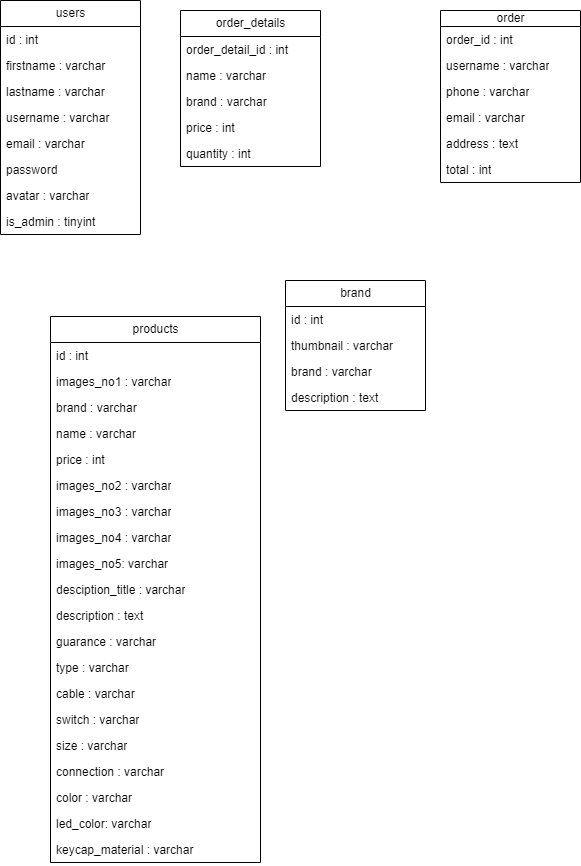

The diagram above was exported from draw.io. Its source (the exported page's mxGraphModel, read from the mxfile embedded in the PNG):
<mxGraphModel dx="732" dy="420" grid="1" gridSize="10" guides="1" tooltips="1" connect="1" arrows="1" fold="1" page="1" pageScale="1" pageWidth="850" pageHeight="1100" math="0" shadow="0">
  <root>
    <mxCell id="0" />
    <mxCell id="1" parent="0" />
    <mxCell id="3" value="users" style="swimlane;fontStyle=0;childLayout=stackLayout;horizontal=1;startSize=26;fillColor=none;horizontalStack=0;resizeParent=1;resizeParentMax=0;resizeLast=0;collapsible=1;marginBottom=0;html=1;" parent="1" vertex="1">
      <mxGeometry x="140" y="40" width="140" height="234" as="geometry" />
    </mxCell>
    <mxCell id="4" value="id : int" style="text;strokeColor=none;fillColor=none;align=left;verticalAlign=top;spacingLeft=4;spacingRight=4;overflow=hidden;rotatable=0;points=[[0,0.5],[1,0.5]];portConstraint=eastwest;whiteSpace=wrap;html=1;" parent="3" vertex="1">
      <mxGeometry y="26" width="140" height="26" as="geometry" />
    </mxCell>
    <mxCell id="5" value="firstname : varchar&amp;nbsp;" style="text;strokeColor=none;fillColor=none;align=left;verticalAlign=top;spacingLeft=4;spacingRight=4;overflow=hidden;rotatable=0;points=[[0,0.5],[1,0.5]];portConstraint=eastwest;whiteSpace=wrap;html=1;" parent="3" vertex="1">
      <mxGeometry y="52" width="140" height="26" as="geometry" />
    </mxCell>
    <mxCell id="6" value="lastname : varchar" style="text;strokeColor=none;fillColor=none;align=left;verticalAlign=top;spacingLeft=4;spacingRight=4;overflow=hidden;rotatable=0;points=[[0,0.5],[1,0.5]];portConstraint=eastwest;whiteSpace=wrap;html=1;" parent="3" vertex="1">
      <mxGeometry y="78" width="140" height="26" as="geometry" />
    </mxCell>
    <mxCell id="19" value="username : varchar&amp;nbsp;" style="text;strokeColor=none;fillColor=none;align=left;verticalAlign=top;spacingLeft=4;spacingRight=4;overflow=hidden;rotatable=0;points=[[0,0.5],[1,0.5]];portConstraint=eastwest;whiteSpace=wrap;html=1;" parent="3" vertex="1">
      <mxGeometry y="104" width="140" height="26" as="geometry" />
    </mxCell>
    <mxCell id="20" value="email : varchar&amp;nbsp;" style="text;strokeColor=none;fillColor=none;align=left;verticalAlign=top;spacingLeft=4;spacingRight=4;overflow=hidden;rotatable=0;points=[[0,0.5],[1,0.5]];portConstraint=eastwest;whiteSpace=wrap;html=1;" parent="3" vertex="1">
      <mxGeometry y="130" width="140" height="26" as="geometry" />
    </mxCell>
    <mxCell id="27" value="password" style="text;strokeColor=none;fillColor=none;align=left;verticalAlign=top;spacingLeft=4;spacingRight=4;overflow=hidden;rotatable=0;points=[[0,0.5],[1,0.5]];portConstraint=eastwest;whiteSpace=wrap;html=1;" parent="3" vertex="1">
      <mxGeometry y="156" width="140" height="26" as="geometry" />
    </mxCell>
    <mxCell id="28" value="avatar : varchar" style="text;strokeColor=none;fillColor=none;align=left;verticalAlign=top;spacingLeft=4;spacingRight=4;overflow=hidden;rotatable=0;points=[[0,0.5],[1,0.5]];portConstraint=eastwest;whiteSpace=wrap;html=1;" parent="3" vertex="1">
      <mxGeometry y="182" width="140" height="26" as="geometry" />
    </mxCell>
    <mxCell id="29" value="is_admin : tinyint&amp;nbsp;" style="text;strokeColor=none;fillColor=none;align=left;verticalAlign=top;spacingLeft=4;spacingRight=4;overflow=hidden;rotatable=0;points=[[0,0.5],[1,0.5]];portConstraint=eastwest;whiteSpace=wrap;html=1;" parent="3" vertex="1">
      <mxGeometry y="208" width="140" height="26" as="geometry" />
    </mxCell>
    <mxCell id="7" value="brand" style="swimlane;fontStyle=0;childLayout=stackLayout;horizontal=1;startSize=26;fillColor=none;horizontalStack=0;resizeParent=1;resizeParentMax=0;resizeLast=0;collapsible=1;marginBottom=0;html=1;" parent="1" vertex="1">
      <mxGeometry x="425" y="320" width="140" height="130" as="geometry" />
    </mxCell>
    <mxCell id="8" value="id : int&amp;nbsp;" style="text;strokeColor=none;fillColor=none;align=left;verticalAlign=top;spacingLeft=4;spacingRight=4;overflow=hidden;rotatable=0;points=[[0,0.5],[1,0.5]];portConstraint=eastwest;whiteSpace=wrap;html=1;" parent="7" vertex="1">
      <mxGeometry y="26" width="140" height="26" as="geometry" />
    </mxCell>
    <mxCell id="9" value="thumbnail : varchar&amp;nbsp;" style="text;strokeColor=none;fillColor=none;align=left;verticalAlign=top;spacingLeft=4;spacingRight=4;overflow=hidden;rotatable=0;points=[[0,0.5],[1,0.5]];portConstraint=eastwest;whiteSpace=wrap;html=1;" parent="7" vertex="1">
      <mxGeometry y="52" width="140" height="26" as="geometry" />
    </mxCell>
    <mxCell id="10" value="brand : varchar" style="text;strokeColor=none;fillColor=none;align=left;verticalAlign=top;spacingLeft=4;spacingRight=4;overflow=hidden;rotatable=0;points=[[0,0.5],[1,0.5]];portConstraint=eastwest;whiteSpace=wrap;html=1;" parent="7" vertex="1">
      <mxGeometry y="78" width="140" height="26" as="geometry" />
    </mxCell>
    <mxCell id="49" value="description : text&amp;nbsp;" style="text;strokeColor=none;fillColor=none;align=left;verticalAlign=top;spacingLeft=4;spacingRight=4;overflow=hidden;rotatable=0;points=[[0,0.5],[1,0.5]];portConstraint=eastwest;whiteSpace=wrap;html=1;" parent="7" vertex="1">
      <mxGeometry y="104" width="140" height="26" as="geometry" />
    </mxCell>
    <mxCell id="11" value="order" style="swimlane;fontStyle=0;childLayout=stackLayout;horizontal=1;startSize=16;fillColor=none;horizontalStack=0;resizeParent=1;resizeParentMax=0;resizeLast=0;collapsible=1;marginBottom=0;html=1;" parent="1" vertex="1">
      <mxGeometry x="580" y="50" width="140" height="172" as="geometry" />
    </mxCell>
    <mxCell id="12" value="order_id : int" style="text;strokeColor=none;fillColor=none;align=left;verticalAlign=top;spacingLeft=4;spacingRight=4;overflow=hidden;rotatable=0;points=[[0,0.5],[1,0.5]];portConstraint=eastwest;whiteSpace=wrap;html=1;" parent="11" vertex="1">
      <mxGeometry y="16" width="140" height="26" as="geometry" />
    </mxCell>
    <mxCell id="14" value="username : varchar" style="text;strokeColor=none;fillColor=none;align=left;verticalAlign=top;spacingLeft=4;spacingRight=4;overflow=hidden;rotatable=0;points=[[0,0.5],[1,0.5]];portConstraint=eastwest;whiteSpace=wrap;html=1;" parent="11" vertex="1">
      <mxGeometry y="42" width="140" height="26" as="geometry" />
    </mxCell>
    <mxCell id="50" value="phone : varchar" style="text;strokeColor=none;fillColor=none;align=left;verticalAlign=top;spacingLeft=4;spacingRight=4;overflow=hidden;rotatable=0;points=[[0,0.5],[1,0.5]];portConstraint=eastwest;whiteSpace=wrap;html=1;" vertex="1" parent="11">
      <mxGeometry y="68" width="140" height="26" as="geometry" />
    </mxCell>
    <mxCell id="51" value="email : varchar" style="text;strokeColor=none;fillColor=none;align=left;verticalAlign=top;spacingLeft=4;spacingRight=4;overflow=hidden;rotatable=0;points=[[0,0.5],[1,0.5]];portConstraint=eastwest;whiteSpace=wrap;html=1;" vertex="1" parent="11">
      <mxGeometry y="94" width="140" height="26" as="geometry" />
    </mxCell>
    <mxCell id="52" value="address : text" style="text;strokeColor=none;fillColor=none;align=left;verticalAlign=top;spacingLeft=4;spacingRight=4;overflow=hidden;rotatable=0;points=[[0,0.5],[1,0.5]];portConstraint=eastwest;whiteSpace=wrap;html=1;" vertex="1" parent="11">
      <mxGeometry y="120" width="140" height="26" as="geometry" />
    </mxCell>
    <mxCell id="53" value="total : int" style="text;strokeColor=none;fillColor=none;align=left;verticalAlign=top;spacingLeft=4;spacingRight=4;overflow=hidden;rotatable=0;points=[[0,0.5],[1,0.5]];portConstraint=eastwest;whiteSpace=wrap;html=1;" vertex="1" parent="11">
      <mxGeometry y="146" width="140" height="26" as="geometry" />
    </mxCell>
    <mxCell id="15" value="products" style="swimlane;fontStyle=0;childLayout=stackLayout;horizontal=1;startSize=26;fillColor=none;horizontalStack=0;resizeParent=1;resizeParentMax=0;resizeLast=0;collapsible=1;marginBottom=0;html=1;" parent="1" vertex="1">
      <mxGeometry x="190" y="356" width="210" height="546" as="geometry" />
    </mxCell>
    <mxCell id="16" value="id : int&amp;nbsp;" style="text;strokeColor=none;fillColor=none;align=left;verticalAlign=top;spacingLeft=4;spacingRight=4;overflow=hidden;rotatable=0;points=[[0,0.5],[1,0.5]];portConstraint=eastwest;whiteSpace=wrap;html=1;" parent="15" vertex="1">
      <mxGeometry y="26" width="210" height="26" as="geometry" />
    </mxCell>
    <mxCell id="17" value="images_no1 : varchar" style="text;strokeColor=none;fillColor=none;align=left;verticalAlign=top;spacingLeft=4;spacingRight=4;overflow=hidden;rotatable=0;points=[[0,0.5],[1,0.5]];portConstraint=eastwest;whiteSpace=wrap;html=1;" parent="15" vertex="1">
      <mxGeometry y="52" width="210" height="26" as="geometry" />
    </mxCell>
    <mxCell id="30" value="brand : varchar" style="text;strokeColor=none;fillColor=none;align=left;verticalAlign=top;spacingLeft=4;spacingRight=4;overflow=hidden;rotatable=0;points=[[0,0.5],[1,0.5]];portConstraint=eastwest;whiteSpace=wrap;html=1;" parent="15" vertex="1">
      <mxGeometry y="78" width="210" height="26" as="geometry" />
    </mxCell>
    <mxCell id="31" value="name : varchar" style="text;strokeColor=none;fillColor=none;align=left;verticalAlign=top;spacingLeft=4;spacingRight=4;overflow=hidden;rotatable=0;points=[[0,0.5],[1,0.5]];portConstraint=eastwest;whiteSpace=wrap;html=1;" parent="15" vertex="1">
      <mxGeometry y="104" width="210" height="26" as="geometry" />
    </mxCell>
    <mxCell id="32" value="price : int" style="text;strokeColor=none;fillColor=none;align=left;verticalAlign=top;spacingLeft=4;spacingRight=4;overflow=hidden;rotatable=0;points=[[0,0.5],[1,0.5]];portConstraint=eastwest;whiteSpace=wrap;html=1;" parent="15" vertex="1">
      <mxGeometry y="130" width="210" height="26" as="geometry" />
    </mxCell>
    <mxCell id="34" value="images_no2 : varchar" style="text;strokeColor=none;fillColor=none;align=left;verticalAlign=top;spacingLeft=4;spacingRight=4;overflow=hidden;rotatable=0;points=[[0,0.5],[1,0.5]];portConstraint=eastwest;whiteSpace=wrap;html=1;" parent="15" vertex="1">
      <mxGeometry y="156" width="210" height="26" as="geometry" />
    </mxCell>
    <mxCell id="35" value="images_no3 : varchar" style="text;strokeColor=none;fillColor=none;align=left;verticalAlign=top;spacingLeft=4;spacingRight=4;overflow=hidden;rotatable=0;points=[[0,0.5],[1,0.5]];portConstraint=eastwest;whiteSpace=wrap;html=1;" parent="15" vertex="1">
      <mxGeometry y="182" width="210" height="26" as="geometry" />
    </mxCell>
    <mxCell id="36" value="images_no4 : varchar" style="text;strokeColor=none;fillColor=none;align=left;verticalAlign=top;spacingLeft=4;spacingRight=4;overflow=hidden;rotatable=0;points=[[0,0.5],[1,0.5]];portConstraint=eastwest;whiteSpace=wrap;html=1;" parent="15" vertex="1">
      <mxGeometry y="208" width="210" height="26" as="geometry" />
    </mxCell>
    <mxCell id="37" value="images_no5: varchar" style="text;strokeColor=none;fillColor=none;align=left;verticalAlign=top;spacingLeft=4;spacingRight=4;overflow=hidden;rotatable=0;points=[[0,0.5],[1,0.5]];portConstraint=eastwest;whiteSpace=wrap;html=1;" parent="15" vertex="1">
      <mxGeometry y="234" width="210" height="26" as="geometry" />
    </mxCell>
    <mxCell id="38" value="desciption_title : varchar" style="text;strokeColor=none;fillColor=none;align=left;verticalAlign=top;spacingLeft=4;spacingRight=4;overflow=hidden;rotatable=0;points=[[0,0.5],[1,0.5]];portConstraint=eastwest;whiteSpace=wrap;html=1;" parent="15" vertex="1">
      <mxGeometry y="260" width="210" height="26" as="geometry" />
    </mxCell>
    <mxCell id="39" value="description : text&amp;nbsp;" style="text;strokeColor=none;fillColor=none;align=left;verticalAlign=top;spacingLeft=4;spacingRight=4;overflow=hidden;rotatable=0;points=[[0,0.5],[1,0.5]];portConstraint=eastwest;whiteSpace=wrap;html=1;" parent="15" vertex="1">
      <mxGeometry y="286" width="210" height="26" as="geometry" />
    </mxCell>
    <mxCell id="40" value="guarance : varchar" style="text;strokeColor=none;fillColor=none;align=left;verticalAlign=top;spacingLeft=4;spacingRight=4;overflow=hidden;rotatable=0;points=[[0,0.5],[1,0.5]];portConstraint=eastwest;whiteSpace=wrap;html=1;" parent="15" vertex="1">
      <mxGeometry y="312" width="210" height="26" as="geometry" />
    </mxCell>
    <mxCell id="41" value="type : varchar&amp;nbsp;" style="text;strokeColor=none;fillColor=none;align=left;verticalAlign=top;spacingLeft=4;spacingRight=4;overflow=hidden;rotatable=0;points=[[0,0.5],[1,0.5]];portConstraint=eastwest;whiteSpace=wrap;html=1;" parent="15" vertex="1">
      <mxGeometry y="338" width="210" height="26" as="geometry" />
    </mxCell>
    <mxCell id="42" value="cable : varchar&amp;nbsp;" style="text;strokeColor=none;fillColor=none;align=left;verticalAlign=top;spacingLeft=4;spacingRight=4;overflow=hidden;rotatable=0;points=[[0,0.5],[1,0.5]];portConstraint=eastwest;whiteSpace=wrap;html=1;" parent="15" vertex="1">
      <mxGeometry y="364" width="210" height="26" as="geometry" />
    </mxCell>
    <mxCell id="43" value="switch : varchar" style="text;strokeColor=none;fillColor=none;align=left;verticalAlign=top;spacingLeft=4;spacingRight=4;overflow=hidden;rotatable=0;points=[[0,0.5],[1,0.5]];portConstraint=eastwest;whiteSpace=wrap;html=1;" parent="15" vertex="1">
      <mxGeometry y="390" width="210" height="26" as="geometry" />
    </mxCell>
    <mxCell id="44" value="size : varchar" style="text;strokeColor=none;fillColor=none;align=left;verticalAlign=top;spacingLeft=4;spacingRight=4;overflow=hidden;rotatable=0;points=[[0,0.5],[1,0.5]];portConstraint=eastwest;whiteSpace=wrap;html=1;" parent="15" vertex="1">
      <mxGeometry y="416" width="210" height="26" as="geometry" />
    </mxCell>
    <mxCell id="45" value="connection : varchar&amp;nbsp;" style="text;strokeColor=none;fillColor=none;align=left;verticalAlign=top;spacingLeft=4;spacingRight=4;overflow=hidden;rotatable=0;points=[[0,0.5],[1,0.5]];portConstraint=eastwest;whiteSpace=wrap;html=1;" parent="15" vertex="1">
      <mxGeometry y="442" width="210" height="26" as="geometry" />
    </mxCell>
    <mxCell id="46" value="color : varchar&amp;nbsp;" style="text;strokeColor=none;fillColor=none;align=left;verticalAlign=top;spacingLeft=4;spacingRight=4;overflow=hidden;rotatable=0;points=[[0,0.5],[1,0.5]];portConstraint=eastwest;whiteSpace=wrap;html=1;" parent="15" vertex="1">
      <mxGeometry y="468" width="210" height="26" as="geometry" />
    </mxCell>
    <mxCell id="47" value="led_color: varchar" style="text;strokeColor=none;fillColor=none;align=left;verticalAlign=top;spacingLeft=4;spacingRight=4;overflow=hidden;rotatable=0;points=[[0,0.5],[1,0.5]];portConstraint=eastwest;whiteSpace=wrap;html=1;" parent="15" vertex="1">
      <mxGeometry y="494" width="210" height="26" as="geometry" />
    </mxCell>
    <mxCell id="48" value="keycap_material : varchar&amp;nbsp;" style="text;strokeColor=none;fillColor=none;align=left;verticalAlign=top;spacingLeft=4;spacingRight=4;overflow=hidden;rotatable=0;points=[[0,0.5],[1,0.5]];portConstraint=eastwest;whiteSpace=wrap;html=1;" parent="15" vertex="1">
      <mxGeometry y="520" width="210" height="26" as="geometry" />
    </mxCell>
    <mxCell id="54" value="order_details" style="swimlane;fontStyle=0;childLayout=stackLayout;horizontal=1;startSize=26;fillColor=none;horizontalStack=0;resizeParent=1;resizeParentMax=0;resizeLast=0;collapsible=1;marginBottom=0;html=1;" vertex="1" parent="1">
      <mxGeometry x="320" y="50" width="140" height="156" as="geometry" />
    </mxCell>
    <mxCell id="55" value="order_detail_id : int&amp;nbsp;" style="text;strokeColor=none;fillColor=none;align=left;verticalAlign=top;spacingLeft=4;spacingRight=4;overflow=hidden;rotatable=0;points=[[0,0.5],[1,0.5]];portConstraint=eastwest;whiteSpace=wrap;html=1;" vertex="1" parent="54">
      <mxGeometry y="26" width="140" height="26" as="geometry" />
    </mxCell>
    <mxCell id="56" value="name : varchar&amp;nbsp;" style="text;strokeColor=none;fillColor=none;align=left;verticalAlign=top;spacingLeft=4;spacingRight=4;overflow=hidden;rotatable=0;points=[[0,0.5],[1,0.5]];portConstraint=eastwest;whiteSpace=wrap;html=1;" vertex="1" parent="54">
      <mxGeometry y="52" width="140" height="26" as="geometry" />
    </mxCell>
    <mxCell id="57" value="brand : varchar" style="text;strokeColor=none;fillColor=none;align=left;verticalAlign=top;spacingLeft=4;spacingRight=4;overflow=hidden;rotatable=0;points=[[0,0.5],[1,0.5]];portConstraint=eastwest;whiteSpace=wrap;html=1;" vertex="1" parent="54">
      <mxGeometry y="78" width="140" height="26" as="geometry" />
    </mxCell>
    <mxCell id="58" value="price : int" style="text;strokeColor=none;fillColor=none;align=left;verticalAlign=top;spacingLeft=4;spacingRight=4;overflow=hidden;rotatable=0;points=[[0,0.5],[1,0.5]];portConstraint=eastwest;whiteSpace=wrap;html=1;" vertex="1" parent="54">
      <mxGeometry y="104" width="140" height="26" as="geometry" />
    </mxCell>
    <mxCell id="60" value="quantity : int" style="text;strokeColor=none;fillColor=none;align=left;verticalAlign=top;spacingLeft=4;spacingRight=4;overflow=hidden;rotatable=0;points=[[0,0.5],[1,0.5]];portConstraint=eastwest;whiteSpace=wrap;html=1;" vertex="1" parent="54">
      <mxGeometry y="130" width="140" height="26" as="geometry" />
    </mxCell>
  </root>
</mxGraphModel>